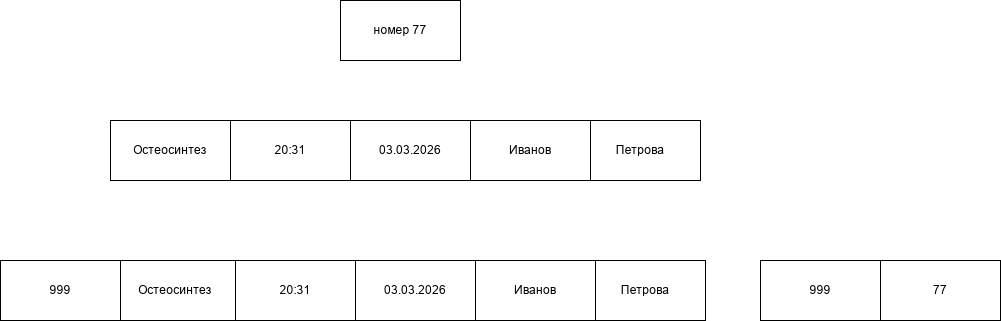

The diagram above was exported from draw.io. Its source (the exported page's mxGraphModel, read from the mxfile embedded in the PNG):
<mxGraphModel dx="1414" dy="748" grid="1" gridSize="10" guides="1" tooltips="1" connect="1" arrows="1" fold="1" page="1" pageScale="1" pageWidth="827" pageHeight="1169" math="0" shadow="0">
  <root>
    <mxCell id="0" />
    <mxCell id="1" parent="0" />
    <mxCell id="UAasSMv4mvwhhbcqCU7s-1" parent="1" style="rounded=0;whiteSpace=wrap;html=1;" value="Петрова" vertex="1">
      <mxGeometry height="60" width="120" x="770" y="180" as="geometry" />
    </mxCell>
    <mxCell id="UAasSMv4mvwhhbcqCU7s-2" parent="1" style="rounded=0;whiteSpace=wrap;html=1;" value="Иванов" vertex="1">
      <mxGeometry height="60" width="120" x="660" y="180" as="geometry" />
    </mxCell>
    <mxCell id="UAasSMv4mvwhhbcqCU7s-3" parent="1" style="rounded=0;whiteSpace=wrap;html=1;" value="03.03.2026" vertex="1">
      <mxGeometry height="60" width="120" x="540" y="180" as="geometry" />
    </mxCell>
    <mxCell id="UAasSMv4mvwhhbcqCU7s-4" parent="1" style="rounded=0;whiteSpace=wrap;html=1;" value="20:31" vertex="1">
      <mxGeometry height="60" width="120" x="420" y="180" as="geometry" />
    </mxCell>
    <mxCell id="UAasSMv4mvwhhbcqCU7s-5" parent="1" style="rounded=0;whiteSpace=wrap;html=1;" value="Остеосинтез" vertex="1">
      <mxGeometry height="60" width="120" x="300" y="180" as="geometry" />
    </mxCell>
    <mxCell id="UAasSMv4mvwhhbcqCU7s-6" parent="1" style="rounded=0;whiteSpace=wrap;html=1;" value="Петрова" vertex="1">
      <mxGeometry height="60" width="120" x="775" y="320" as="geometry" />
    </mxCell>
    <mxCell id="UAasSMv4mvwhhbcqCU7s-7" parent="1" style="rounded=0;whiteSpace=wrap;html=1;" value="Иванов" vertex="1">
      <mxGeometry height="60" width="120" x="665" y="320" as="geometry" />
    </mxCell>
    <mxCell id="UAasSMv4mvwhhbcqCU7s-8" parent="1" style="rounded=0;whiteSpace=wrap;html=1;" value="03.03.2026" vertex="1">
      <mxGeometry height="60" width="120" x="545" y="320" as="geometry" />
    </mxCell>
    <mxCell id="UAasSMv4mvwhhbcqCU7s-9" parent="1" style="rounded=0;whiteSpace=wrap;html=1;" value="20:31" vertex="1">
      <mxGeometry height="60" width="120" x="425" y="320" as="geometry" />
    </mxCell>
    <mxCell id="UAasSMv4mvwhhbcqCU7s-10" parent="1" style="rounded=0;whiteSpace=wrap;html=1;" value="Остеосинтез" vertex="1">
      <mxGeometry height="60" width="120" x="305" y="320" as="geometry" />
    </mxCell>
    <mxCell id="UAasSMv4mvwhhbcqCU7s-11" parent="1" style="rounded=0;whiteSpace=wrap;html=1;" value="номер 77" vertex="1">
      <mxGeometry height="60" width="120" x="530" y="60" as="geometry" />
    </mxCell>
    <mxCell id="UAasSMv4mvwhhbcqCU7s-12" parent="1" style="rounded=0;whiteSpace=wrap;html=1;" value="999" vertex="1">
      <mxGeometry height="60" width="120" x="190" y="320" as="geometry" />
    </mxCell>
    <mxCell id="UAasSMv4mvwhhbcqCU7s-13" parent="1" style="rounded=0;whiteSpace=wrap;html=1;" value="999" vertex="1">
      <mxGeometry height="60" width="120" x="950" y="320" as="geometry" />
    </mxCell>
    <mxCell id="UAasSMv4mvwhhbcqCU7s-14" parent="1" style="rounded=0;whiteSpace=wrap;html=1;" value="77" vertex="1">
      <mxGeometry height="60" width="120" x="1070" y="320" as="geometry" />
    </mxCell>
  </root>
</mxGraphModel>